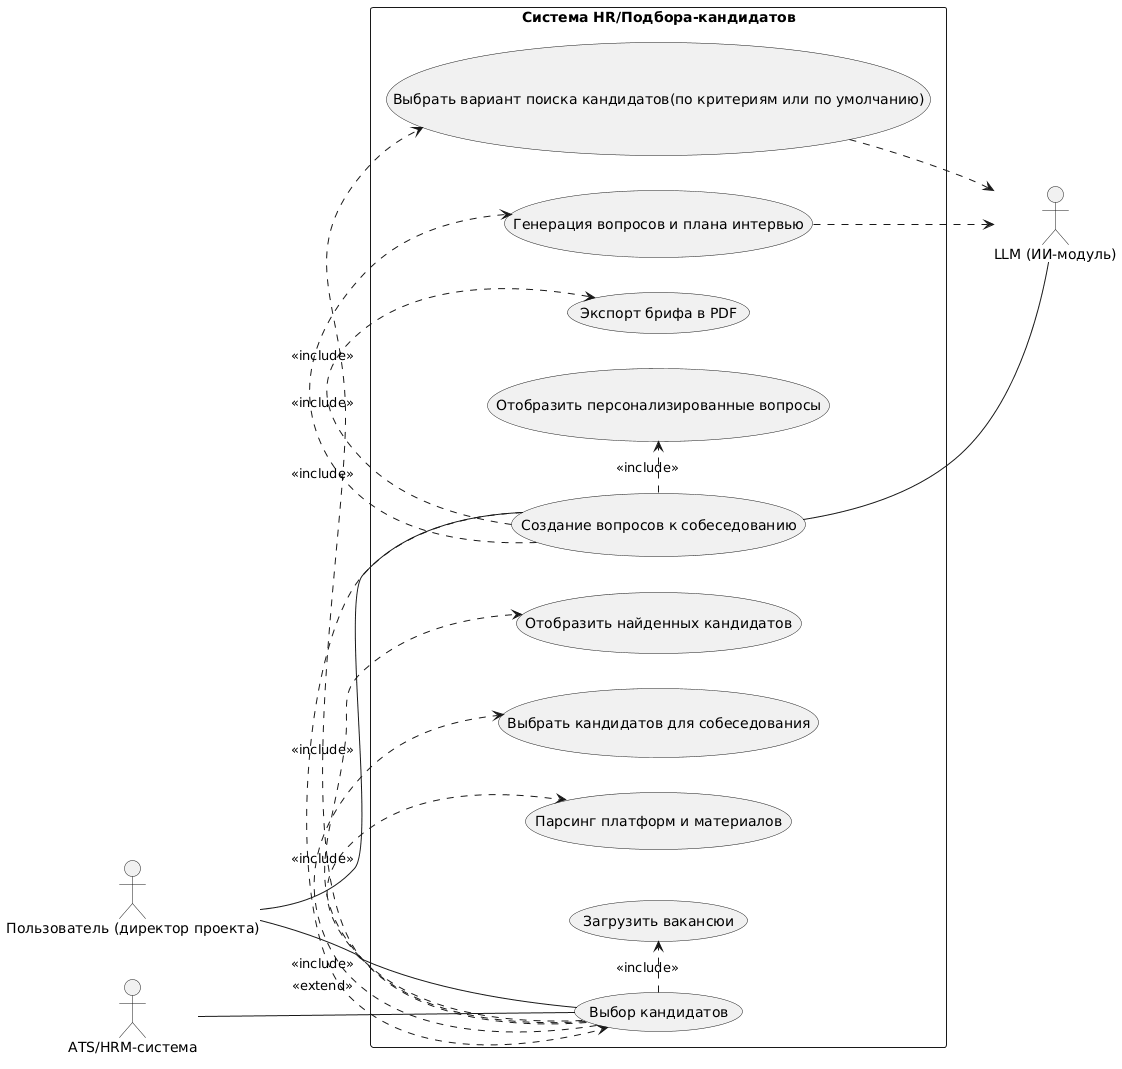

The diagram above was rendered by PlantUML. Its source (embedded in the PNG):
@startuml
left to right direction
actor "Пользователь (директор проекта)" as User
actor "ATS/HRM-система" as ATS
actor "LLM (ИИ-модуль)" as LLM

rectangle "Система HR/Подбора-кандидатов" {
  
  usecase "Загрузить вакансюи" as UC1
  usecase "Выбрать вариант поиска кандидатов(по критериям или по умолчанию)" as UC2
  usecase "Парсинг платформ и материалов" as UC3
  usecase "Отобразить найденных кандидатов" as UC4
  usecase "Выбрать кандидатов для собеседования" as UC5
  usecase "Генерация вопросов и плана интервью" as UC6
  usecase "Отобразить персонализированные вопросы" as UC7
  usecase "Экспорт брифа в PDF" as UC8
  usecase "Выбор кандидатов" as UC9
  usecase "Создание вопросов к собеседованию" as UC10
}

' --- Связи акторов ---
User -- UC9
User -- UC10
ATS -- UC9
LLM -- UC10

' --- include / extend ---
UC9 .> UC1 : <<include>>
UC9 .> UC2 : <<include>>
UC9 .> UC3 : <<include>>
UC9 .> UC4 : <<include>>
UC9 .> UC5 : <<include>>
UC10 .> UC6 : <<include>>
UC10 .> UC7 : <<include>>
UC10 .> UC8 : <<include>>
UC10 .> UC9 : <<extend>>
' --- LLM связи ---
UC2 ..> LLM
UC6 ..> LLM
@enduml